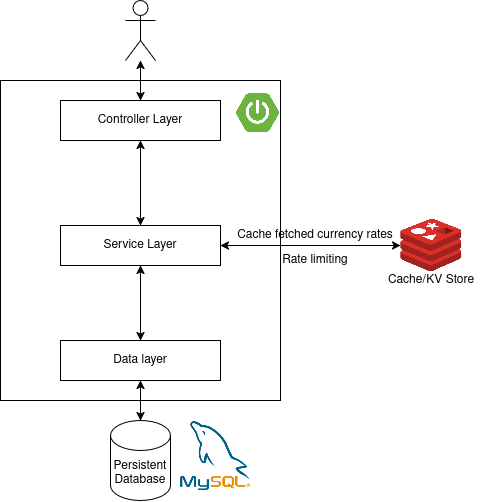

The diagram above was exported from draw.io. Its source (the exported page's mxGraphModel, read from the mxfile embedded in the PNG):
<mxGraphModel dx="1192" dy="657" grid="1" gridSize="10" guides="1" tooltips="1" connect="1" arrows="1" fold="1" page="1" pageScale="1" pageWidth="850" pageHeight="1100" math="0" shadow="0">
  <root>
    <mxCell id="0" />
    <mxCell id="1" parent="0" />
    <mxCell id="ovt0-sqM9DVnmswjbQ36-1" value="" style="rounded=0;whiteSpace=wrap;html=1;" vertex="1" parent="1">
      <mxGeometry x="210" y="290" width="280" height="320" as="geometry" />
    </mxCell>
    <mxCell id="ovt0-sqM9DVnmswjbQ36-5" value="" style="shape=image;verticalLabelPosition=bottom;labelBackgroundColor=default;verticalAlign=top;aspect=fixed;imageAspect=0;image=https://www.coderscampus.com/wp-content/uploads/2016/06/spring-boot-project-logo.png;" vertex="1" parent="1">
      <mxGeometry x="445" y="300" width="45" height="45" as="geometry" />
    </mxCell>
    <mxCell id="ovt0-sqM9DVnmswjbQ36-7" value="Controller Layer" style="rounded=0;whiteSpace=wrap;html=1;" vertex="1" parent="1">
      <mxGeometry x="270" y="310" width="160" height="40" as="geometry" />
    </mxCell>
    <mxCell id="ovt0-sqM9DVnmswjbQ36-10" value="Data layer" style="rounded=0;whiteSpace=wrap;html=1;" vertex="1" parent="1">
      <mxGeometry x="270" y="550" width="160" height="40" as="geometry" />
    </mxCell>
    <mxCell id="ovt0-sqM9DVnmswjbQ36-11" value="&lt;div&gt;Persistent&lt;/div&gt;&lt;div&gt;Database&lt;br&gt;&lt;/div&gt;" style="shape=cylinder3;whiteSpace=wrap;html=1;boundedLbl=1;backgroundOutline=1;size=15;" vertex="1" parent="1">
      <mxGeometry x="320" y="630" width="60" height="80" as="geometry" />
    </mxCell>
    <mxCell id="ovt0-sqM9DVnmswjbQ36-12" value="" style="shape=image;verticalLabelPosition=bottom;labelBackgroundColor=default;verticalAlign=top;aspect=fixed;imageAspect=0;image=https://images.sftcdn.net/images/t_app-icon-m/p/917c77e8-96d1-11e6-8453-00163ed833e7/3780880766/mysql-com-icon.png;" vertex="1" parent="1">
      <mxGeometry x="390" y="630" width="70" height="70" as="geometry" />
    </mxCell>
    <mxCell id="ovt0-sqM9DVnmswjbQ36-13" value="" style="endArrow=classic;html=1;rounded=0;exitX=0.5;exitY=0;exitDx=0;exitDy=0;exitPerimeter=0;entryX=0.5;entryY=1;entryDx=0;entryDy=0;startArrow=classic;startFill=1;" edge="1" parent="1" source="ovt0-sqM9DVnmswjbQ36-11" target="ovt0-sqM9DVnmswjbQ36-10">
      <mxGeometry width="50" height="50" relative="1" as="geometry">
        <mxPoint x="400" y="470" as="sourcePoint" />
        <mxPoint x="450" y="420" as="targetPoint" />
      </mxGeometry>
    </mxCell>
    <mxCell id="ovt0-sqM9DVnmswjbQ36-14" value="" style="shape=image;verticalLabelPosition=bottom;labelBackgroundColor=default;verticalAlign=top;aspect=fixed;imageAspect=0;image=https://cdn4.iconfinder.com/data/icons/redis-2/1451/Untitled-2-512.png;" vertex="1" parent="1">
      <mxGeometry x="610" y="424" width="62" height="62" as="geometry" />
    </mxCell>
    <mxCell id="ovt0-sqM9DVnmswjbQ36-15" value="" style="endArrow=classic;startArrow=classic;html=1;rounded=0;entryX=0;entryY=0.5;entryDx=0;entryDy=0;exitX=1;exitY=0.5;exitDx=0;exitDy=0;" edge="1" parent="1" source="ovt0-sqM9DVnmswjbQ36-23" target="ovt0-sqM9DVnmswjbQ36-14">
      <mxGeometry width="50" height="50" relative="1" as="geometry">
        <mxPoint x="530" y="455" as="sourcePoint" />
        <mxPoint x="450" y="420" as="targetPoint" />
      </mxGeometry>
    </mxCell>
    <mxCell id="ovt0-sqM9DVnmswjbQ36-16" value="Cache fetched currency rates" style="text;html=1;align=center;verticalAlign=middle;whiteSpace=wrap;rounded=0;" vertex="1" parent="1">
      <mxGeometry x="430" y="430" width="190" height="30" as="geometry" />
    </mxCell>
    <mxCell id="ovt0-sqM9DVnmswjbQ36-17" value="Cache/KV Store" style="text;html=1;align=center;verticalAlign=middle;whiteSpace=wrap;rounded=0;" vertex="1" parent="1">
      <mxGeometry x="581" y="475" width="120" height="30" as="geometry" />
    </mxCell>
    <mxCell id="ovt0-sqM9DVnmswjbQ36-18" value="" style="shape=umlActor;verticalLabelPosition=bottom;verticalAlign=top;html=1;outlineConnect=0;" vertex="1" parent="1">
      <mxGeometry x="335" y="210" width="30" height="60" as="geometry" />
    </mxCell>
    <mxCell id="ovt0-sqM9DVnmswjbQ36-20" value="" style="endArrow=classic;startArrow=classic;html=1;rounded=0;exitX=0.5;exitY=0;exitDx=0;exitDy=0;" edge="1" parent="1" source="ovt0-sqM9DVnmswjbQ36-7" target="ovt0-sqM9DVnmswjbQ36-18">
      <mxGeometry width="50" height="50" relative="1" as="geometry">
        <mxPoint x="250" y="440" as="sourcePoint" />
        <mxPoint x="300" y="390" as="targetPoint" />
      </mxGeometry>
    </mxCell>
    <mxCell id="ovt0-sqM9DVnmswjbQ36-21" value="" style="endArrow=classic;startArrow=classic;html=1;rounded=0;entryX=0.5;entryY=1;entryDx=0;entryDy=0;exitX=0.5;exitY=0;exitDx=0;exitDy=0;" edge="1" parent="1" source="ovt0-sqM9DVnmswjbQ36-23" target="ovt0-sqM9DVnmswjbQ36-7">
      <mxGeometry width="50" height="50" relative="1" as="geometry">
        <mxPoint x="350" y="425" as="sourcePoint" />
        <mxPoint x="300" y="390" as="targetPoint" />
      </mxGeometry>
    </mxCell>
    <mxCell id="ovt0-sqM9DVnmswjbQ36-22" value="" style="endArrow=classic;startArrow=classic;html=1;rounded=0;entryX=0.5;entryY=1;entryDx=0;entryDy=0;exitX=0.5;exitY=0;exitDx=0;exitDy=0;" edge="1" parent="1" source="ovt0-sqM9DVnmswjbQ36-10" target="ovt0-sqM9DVnmswjbQ36-23">
      <mxGeometry width="50" height="50" relative="1" as="geometry">
        <mxPoint x="250" y="440" as="sourcePoint" />
        <mxPoint x="350" y="485" as="targetPoint" />
      </mxGeometry>
    </mxCell>
    <mxCell id="ovt0-sqM9DVnmswjbQ36-23" value="Service Layer" style="rounded=0;whiteSpace=wrap;html=1;" vertex="1" parent="1">
      <mxGeometry x="270" y="435" width="160" height="40" as="geometry" />
    </mxCell>
    <mxCell id="ovt0-sqM9DVnmswjbQ36-25" value="Rate limiting" style="text;html=1;align=center;verticalAlign=middle;whiteSpace=wrap;rounded=0;" vertex="1" parent="1">
      <mxGeometry x="430" y="455" width="190" height="30" as="geometry" />
    </mxCell>
  </root>
</mxGraphModel>